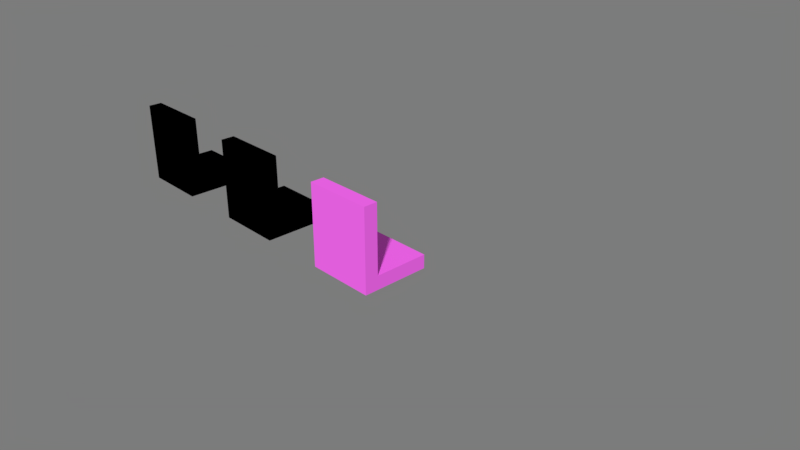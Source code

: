 # Source: room_entry.blend  (saved by Blender 2.78.0; exported with 4.5.12 LTS)
import bpy
from mathutils import Matrix  # noqa: F401  (used for matrix-valued properties, if any)

bpy.ops.wm.read_factory_settings(use_empty=True)
scene = bpy.context.scene
scene.name = 'Scene'

# ---- collections
col_collection_1 = bpy.data.collections.new('Collection 1'); scene.collection.children.link(col_collection_1)

# ---- images (referenced by path relative to the original .blend; pixels are not part of the script)
import os
ASSET_DIR = os.environ.get("B2B_ASSET_DIR", "")  # directory of the original .blend (textures are referenced by path, not embedded)
HERE = os.path.dirname(os.path.abspath(__file__))  # packed textures are extracted next to this script under _unpacked/

def load_image(name, relpath, width, height, colorspace="sRGB"):
    """Load a texture the original file referenced (path relative to the .blend, or extracted next to this script)."""
    p = next((c for c in (os.path.join(HERE, relpath), os.path.join(ASSET_DIR, relpath)) if relpath and os.path.exists(c)), "")
    if p:
        img = bpy.data.images.load(p, check_existing=True)
        img.name = name
    else:  # same state as the original file: an image datablock whose file is absent (Cycles renders it pink)
        img = bpy.data.images.new(name, width, height)
        img.source = "FILE"
        img.filepath = "//" + (relpath or name)
    img.colorspace_settings.name = colorspace
    return img
img_room_entry_wood_png = load_image('room_entry_wood.png', 'room_entry_wood.png', 1024, 1024, 'sRGB')
img_room_entry_metal_png = load_image('room_entry_metal.png', 'room_entry_metal.png', 1024, 1024, 'sRGB')
img_wall_jpg_001 = load_image('wall.jpg.001', 'textures/wall.jpg', 1024, 1024, 'sRGB')
img_room_entry_png = load_image('room_entry.png', 'room_entry.png', 1024, 1024, 'sRGB')

# ---- materials (node trees are filled in below, after node groups)
mat_room_entry_wood = bpy.data.materials.new('room_entry_wood')
mat_room_entry_wood.alpha_threshold = 0.0
mat_room_entry_wood.roughness = 0.5
mat_room_entry_wood.line_color = (0.0, 0.0, 0.0, 1.0)
mat_room_entry_metal = bpy.data.materials.new('room_entry_metal')
mat_room_entry_metal.alpha_threshold = 0.0
mat_room_entry_metal.roughness = 0.5
mat_room_entry_metal.line_color = (0.0, 0.0, 0.0, 1.0)
mat_room_entry = bpy.data.materials.new('room_entry')
mat_room_entry.alpha_threshold = 0.0
mat_room_entry.roughness = 0.5
mat_room_entry.line_color = (0.0, 0.0, 0.0, 1.0)

# ---- node groups
ng_wood = bpy.data.node_groups.new('wood', 'ShaderNodeTree')
_N = ng_wood.nodes; _L = ng_wood.links
ng_metal = bpy.data.node_groups.new('metal', 'ShaderNodeTree')
_N = ng_metal.nodes; _L = ng_metal.links

# ---- material node trees
mat_room_entry_wood.use_nodes = True; mat_room_entry_wood.node_tree.nodes.clear()
_N = mat_room_entry_wood.node_tree.nodes; _L = mat_room_entry_wood.node_tree.links
n0 = _N.new('ShaderNodeUVMap'); n0.name = 'UV Map'; n0.location = (-375, 12)
n0.uv_map = 'wall'
n1 = _N.new('ShaderNodeOutputMaterial'); n1.name = 'Material Output'; n1.location = (395, 238)
n2 = _N.new('ShaderNodeGroup'); n2.name = 'Group'; n2.location = (137, 230)
n2.node_tree = ng_wood
n3 = _N.new('ShaderNodeTexImage'); n3.name = 'Image Texture.001'; n3.location = (221, 64)
n3.width = 274
n3.image = img_room_entry_wood_png
n4 = _N.new('ShaderNodeDisplacement'); n4.name = 'Displacement'; n4.location = (0, 0)
n4.inputs[1].default_value = 0.0
n4.inputs[2].default_value = 0.1
_L.new(n2.outputs[0], n1.inputs[0])
_L.new(n2.outputs[1], n4.inputs[0])
_L.new(n4.outputs[0], n1.inputs[2])
n1.is_active_output = True
mat_room_entry_metal.use_nodes = True; mat_room_entry_metal.node_tree.nodes.clear()
_N = mat_room_entry_metal.node_tree.nodes; _L = mat_room_entry_metal.node_tree.links
n0 = _N.new('ShaderNodeUVMap'); n0.name = 'UV Map'; n0.location = (-375, 12)
n0.uv_map = 'wall'
n1 = _N.new('ShaderNodeOutputMaterial'); n1.name = 'Material Output'; n1.location = (445, 281)
n2 = _N.new('ShaderNodeGroup'); n2.name = 'Group'; n2.location = (99, 265)
n2.node_tree = ng_metal
n3 = _N.new('ShaderNodeTexImage'); n3.name = 'Image Texture.001'; n3.location = (185, 15)
n3.width = 274
n3.image = img_room_entry_metal_png
n4 = _N.new('ShaderNodeDisplacement'); n4.name = 'Displacement'; n4.location = (0, 0)
n4.inputs[1].default_value = 0.0
n4.inputs[2].default_value = 0.1
_L.new(n2.outputs[0], n1.inputs[0])
_L.new(n2.outputs[1], n4.inputs[0])
_L.new(n4.outputs[0], n1.inputs[2])
n1.is_active_output = True
mat_room_entry.use_nodes = True; mat_room_entry.node_tree.nodes.clear()
_N = mat_room_entry.node_tree.nodes; _L = mat_room_entry.node_tree.links
n0 = _N.new('ShaderNodeBsdfDiffuse'); n0.name = 'Diffuse BSDF'; n0.location = (28, 440)
n0.inputs[0].default_value = (0.8, 0.7179, 0.5592, 1.0)
n1 = _N.new('ShaderNodeBsdfDiffuse'); n1.name = 'Diffuse BSDF.001'; n1.location = (27, 279)
n2 = _N.new('ShaderNodeTexImage'); n2.name = 'Image Texture'; n2.location = (-179, 177)
n2.width = 140
n2.image = img_wall_jpg_001
n3 = _N.new('ShaderNodeRGBToBW'); n3.name = 'RGB to BW'; n3.location = (21, 129)
n4 = _N.new('ShaderNodeUVMap'); n4.name = 'UV Map'; n4.location = (-375, 12)
n4.uv_map = 'wall'
n5 = _N.new('ShaderNodeMixShader'); n5.name = 'Mix Shader'; n5.location = (248, 342)
n5.inputs[0].default_value = 0.8
n6 = _N.new('ShaderNodeOutputMaterial'); n6.name = 'Material Output'; n6.location = (445, 281)
n7 = _N.new('ShaderNodeTexImage'); n7.name = 'Image Texture.001'; n7.location = (185, 15)
n7.width = 274
n7.image = img_room_entry_png
n8 = _N.new('ShaderNodeDisplacement'); n8.name = 'Displacement'; n8.location = (0, 0)
n8.inputs[1].default_value = 0.0
n8.inputs[2].default_value = 0.1
_L.new(n2.outputs[0], n1.inputs[0])
_L.new(n2.outputs[0], n3.inputs[0])
_L.new(n4.outputs[0], n2.inputs[0])
_L.new(n0.outputs[0], n5.inputs[1])
_L.new(n1.outputs[0], n5.inputs[2])
_L.new(n5.outputs[0], n6.inputs[0])
_L.new(n3.outputs[0], n8.inputs[0])
_L.new(n8.outputs[0], n6.inputs[2])
n6.is_active_output = True

# ---- world
world_world = bpy.data.worlds.new('World'); scene.world = world_world
world_world.use_nodes = True; world_world.node_tree.nodes.clear()
_N = world_world.node_tree.nodes; _L = world_world.node_tree.links
n0 = _N.new('ShaderNodeOutputWorld'); n0.name = 'World Output'; n0.location = (300, 300)
n1 = _N.new('ShaderNodeBackground'); n1.name = 'Background'; n1.location = (10, 300)
n1.inputs[0].default_value = (1.0, 1.0, 1.0, 1.0)
n1.inputs[1].default_value = 0.2
_L.new(n1.outputs[0], n0.inputs[0])
n0.is_active_output = True
world_world.color = (0.05088, 0.05088, 0.05088)
world_world.use_sun_shadow = False
world_world.sun_shadow_jitter_overblur = 0.0
world_world.cycles.sampling_method = 'MANUAL'

# ---- cameras
cam_camera = bpy.data.cameras.new('Camera')
cam_camera.clip_end = 100.0
cam_camera.lens = 35.0
cam_camera.sensor_width = 32.0
cam_camera.sensor_height = 18.0
cam_camera.ortho_scale = 7.314
cam_camera.dof.focus_distance = 0.0

# ---- meshes
me_room_entry = bpy.data.meshes.new('room_entry')
me_room_entry.from_pydata([(0.5, 0.5, -0.2), (0.5, -0.5, -0.2), (-0.5, -0.5, -0.2), (-0.5, 0.5, -0.2), (0.5, 0.5, 0.0), (0.5, -0.5, 0.0), (-0.5, -0.5, 0.0), (-0.5, 0.5, 0.0)], [], [(0, 1, 2, 3), (4, 7, 6, 5), (0, 4, 5, 1), (1, 5, 6, 2), (2, 6, 7, 3), (4, 0, 3, 7)])
_uv = me_room_entry.uv_layers.new(name='texture')
_uv.uv.foreach_set('vector', [0.3571, 8.941e-08, 0.7143, 0.0, 0.7143, 0.5, 0.3571, 0.5, 0.7143, 0.5, 0.7143, 1.0, 0.3571, 1.0, 0.3571, 0.5, 0.8571, 0.5, 0.7857, 0.5, 0.7857, 0.0, 0.8571, 1.043e-07, 1.0, 0.5, 0.9286, 0.5, 0.9286, 0.0, 1.0, 5.96e-08, 0.9286, 1.0, 0.8571, 1.0, 0.8571, 0.5, 0.9286, 0.5, 0.8571, 0.0, 0.9286, 7.451e-08, 0.9286, 0.5, 0.8571, 0.5])
_uv = me_room_entry.uv_layers.new(name='lightmap')
_uv.uv.foreach_set('vector', [0.6952, 0.5049, 0.6952, 0.9951, 0.3527, 0.9951, 0.3527, 0.5049, 0.3459, 0.5049, 0.3459, 0.9951, 0.003425, 0.9951, 0.003425, 0.5049, 0.9212, 0.9951, 0.8527, 0.9951, 0.8527, 0.5049, 0.9212, 0.5049, 0.9966, 0.9951, 0.9281, 0.9951, 0.9281, 0.5049, 0.9966, 0.5049, 0.7705, 0.4951, 0.7021, 0.4951, 0.7021, 0.004902, 0.7705, 0.004902, 0.9281, 0.004902, 0.9966, 0.004902, 0.9966, 0.4951, 0.9281, 0.4951])
_uv.active_render = True
_uv = me_room_entry.uv_layers.new(name='wall')
_uv.uv.foreach_set('vector', [0.9999, 0.9999, 0.0001004, 0.9999, 9.998e-05, 0.0001, 0.9999, 9.998e-05, 0.9999, 0.9999, 0.0001002, 0.9999, 9.998e-05, 0.0001004, 0.9999, 9.998e-05, 1.0, 4.472e-05, 1.0, 0.2, 4.472e-05, 0.2, 4.51e-05, 4.493e-05, 1.0, 4.472e-05, 1.0, 0.2, 4.472e-05, 0.2, 4.484e-05, 4.476e-05, 4.472e-05, 0.2, 4.484e-05, 4.472e-05, 1.0, 4.496e-05, 1.0, 0.2, 1.0, 4.472e-05, 1.0, 0.2, 4.487e-05, 0.2, 4.472e-05, 4.499e-05])
me_room_entry.materials.append(mat_room_entry_wood)
me_room_entry.use_remesh_preserve_volume = False
me_room_entry.use_remesh_preserve_attributes = False
me_room_entry.use_mirror_vertex_groups = False
me_room_entry.update()
me_entry_wall = bpy.data.meshes.new('entry_wall')
me_entry_wall.from_pydata([(0.5, 0.1, -0.5), (0.5, -0.1, -0.5), (-0.5, 0.1, -0.5), (-0.5, -0.1, -0.5), (0.5, 0.1, 0.5), (0.5, -0.1, 0.5), (-0.5, 0.1, 0.5), (-0.5, -0.1, 0.5), (0.5, 0.1, -0.5), (0.5, -0.1, -0.5), (-0.5, 0.1, -0.5), (-0.5, -0.1, -0.5)], [], [(2, 3, 7, 6), (6, 7, 5, 4), (4, 5, 1, 0), (2, 6, 4, 0), (7, 3, 1, 5), (8, 9, 11, 10)])
_uv = me_entry_wall.uv_layers.new(name='texture')
_uv.uv.foreach_set('vector', [0.7857, 0.5, 0.8571, 0.5, 0.8571, 1.0, 0.7857, 1.0, 0.7857, 0.5, 0.7143, 0.5, 0.7143, 0.0, 0.7857, 0.0, 0.7857, 1.0, 0.7143, 1.0, 0.7143, 0.5, 0.7857, 0.5, 1.384e-07, 0.5, 0.0, 1.639e-07, 0.3571, 0.0, 0.3571, 0.5, 0.3571, 0.5, 0.3571, 1.0, 3.193e-08, 1.0, 0.0, 0.5, 0.9286, 0.5, 1.0, 0.5, 1.0, 1.0, 0.9286, 1.0])
_uv.active_render = True
_uv = me_entry_wall.uv_layers.new(name='lightmap')
_uv.uv.foreach_set('vector', [0.0, 0.0, 1.0, 0.0, 1.0, 1.0, 0.0, 1.0, 0.0, 0.0, 1.0, 0.0, 1.0, 1.0, 0.0, 1.0, 0.0, 0.0, 1.0, 0.0, 1.0, 1.0, 0.0, 1.0, 0.0, 0.0, 1.0, 0.0, 1.0, 1.0, 0.0, 1.0, 0.0, 0.0, 1.0, 0.0, 1.0, 1.0, 0.0, 1.0, 0.0, 0.0, 1.0, 0.0, 1.0, 1.0, 0.0, 1.0])
_uv = me_entry_wall.uv_layers.new(name='wall')
_uv.uv.foreach_set('vector', [4.472e-05, 4.478e-05, 0.2, 4.472e-05, 0.2, 1.0, 4.496e-05, 1.0, 1.0, 4.472e-05, 1.0, 0.2, 4.472e-05, 0.2, 4.472e-05, 4.497e-05, 0.2, 1.0, 4.509e-05, 1.0, 4.472e-05, 4.478e-05, 0.2, 4.472e-05, 0.9999, 9.998e-05, 0.9999, 0.9999, 0.0001001, 0.9999, 9.998e-05, 9.998e-05, 0.9999, 9.998e-05, 0.9999, 0.9999, 0.0001001, 0.9999, 9.998e-05, 0.0001, 4.472e-05, 0.2, 4.484e-05, 4.478e-05, 1.0, 4.472e-05, 1.0, 0.2])
me_entry_wall.materials.append(mat_room_entry_wood)
me_entry_wall.use_remesh_preserve_volume = False
me_entry_wall.use_remesh_preserve_attributes = False
me_entry_wall.use_mirror_vertex_groups = False
me_entry_wall.update()

# ---- objects
ob_room_entry_wood = bpy.data.objects.new('room_entry_wood', me_room_entry)
ob_entry_wall_wood = bpy.data.objects.new('entry_wall_wood', me_entry_wall)
ob_room_entry_metal = bpy.data.objects.new('room_entry_metal', me_room_entry)
ob_entry_wall_metal = bpy.data.objects.new('entry_wall_metal', me_entry_wall)
ob_camera = bpy.data.objects.new('Camera', cam_camera)
ob_room_entry = bpy.data.objects.new('room_entry', me_room_entry)
ob_entry_wall = bpy.data.objects.new('entry_wall', me_entry_wall)

# ---- transforms, parenting, visibility, modifiers, constraints
ob_room_entry_wood.location = (-4.0, 0.0, 0.0)
ob_room_entry_wood.lock_rotations_4d = False
ob_room_entry_wood.empty_display_type = 'ARROWS'
ob_room_entry_wood.lineart.crease_threshold = 0.0
ob_room_entry_wood.material_slots[0].link = 'OBJECT'; ob_room_entry_wood.material_slots[0].material = mat_room_entry_wood
_m = ob_room_entry_wood.modifiers.new('EdgeSplit', 'EDGE_SPLIT')
_m.split_angle = 0.0
ob_entry_wall_wood.parent = ob_room_entry_wood
ob_entry_wall_wood.location = (0.0, -0.4, 0.5)
ob_entry_wall_wood.lineart.crease_threshold = 0.0
_m = ob_entry_wall_wood.modifiers.new('EdgeSplit', 'EDGE_SPLIT')
_m.split_angle = 0.0
ob_room_entry_metal.location = (-2.0, 0.0, 0.0)
ob_room_entry_metal.lock_rotations_4d = False
ob_room_entry_metal.empty_display_type = 'ARROWS'
ob_room_entry_metal.lineart.crease_threshold = 0.0
ob_room_entry_metal.material_slots[0].link = 'OBJECT'; ob_room_entry_metal.material_slots[0].material = mat_room_entry_metal
_m = ob_room_entry_metal.modifiers.new('EdgeSplit', 'EDGE_SPLIT')
_m.split_angle = 0.0
ob_entry_wall_metal.parent = ob_room_entry_metal
ob_entry_wall_metal.location = (0.0, -0.4, 0.5)
ob_entry_wall_metal.lineart.crease_threshold = 0.0
ob_entry_wall_metal.material_slots[0].link = 'OBJECT'; ob_entry_wall_metal.material_slots[0].material = mat_room_entry_metal
_m = ob_entry_wall_metal.modifiers.new('EdgeSplit', 'EDGE_SPLIT')
_m.split_angle = 0.0
ob_camera.location = (7.481, -6.508, 5.344)
ob_camera.rotation_euler = (1.109, 0.0, 0.8149)
ob_camera.lock_rotations_4d = False
ob_camera.empty_display_type = 'ARROWS'
ob_camera.color = (0.0, 0.0, 0.0, 0.0)
ob_camera.display_type = 'WIRE'
ob_camera.lineart.crease_threshold = 0.0
ob_room_entry.location = (0.0, 0.0, 0.0)
ob_room_entry.lock_rotations_4d = False
ob_room_entry.empty_display_type = 'ARROWS'
ob_room_entry.lineart.crease_threshold = 0.0
ob_room_entry.material_slots[0].link = 'OBJECT'; ob_room_entry.material_slots[0].material = mat_room_entry
_m = ob_room_entry.modifiers.new('EdgeSplit', 'EDGE_SPLIT')
_m.split_angle = 0.0
ob_entry_wall.parent = ob_room_entry
ob_entry_wall.location = (0.0, -0.4, 0.5)
ob_entry_wall.lineart.crease_threshold = 0.0
ob_entry_wall.material_slots[0].link = 'OBJECT'; ob_entry_wall.material_slots[0].material = mat_room_entry
_m = ob_entry_wall.modifiers.new('EdgeSplit', 'EDGE_SPLIT')
_m.split_angle = 0.0

# ---- collection membership
col_collection_1.objects.link(ob_room_entry_wood)
col_collection_1.objects.link(ob_entry_wall_wood)
col_collection_1.objects.link(ob_room_entry_metal)
col_collection_1.objects.link(ob_entry_wall_metal)
col_collection_1.objects.link(ob_camera)
col_collection_1.objects.link(ob_room_entry)
col_collection_1.objects.link(ob_entry_wall)

# ---- scene / render settings (as saved in the file)
scene.camera = ob_camera
scene.frame_start = 1; scene.frame_end = 250; scene.frame_set(1)
scene.render.engine = 'CYCLES'
scene.render.resolution_percentage = 50
scene.render.dither_intensity = 0.0
scene.cycles.use_denoising = False
scene.cycles.samples = 128
scene.cycles.sampling_pattern = 'TABULATED_SOBOL'
scene.cycles.light_sampling_threshold = 0.0
scene.cycles.use_adaptive_sampling = False
scene.cycles.use_light_tree = False
scene.cycles.blur_glossy = 0.0
scene.cycles.sample_clamp_indirect = 0.0
scene.view_settings.view_transform = 'Standard'
bpy.context.view_layer.update()

# ---- added for rendering (the .blend has no usable light): sun
light_auto_sun = bpy.data.lights.new('AutoSun', 'SUN')
light_auto_sun.energy = 3.0
light_auto_sun.angle = 0.0523599
ob_auto_sun = bpy.data.objects.new('AutoSun', light_auto_sun)
scene.collection.objects.link(ob_auto_sun)
ob_auto_sun.rotation_euler = (0.872665, 0.174533, 0.523599)
bpy.context.view_layer.update()
